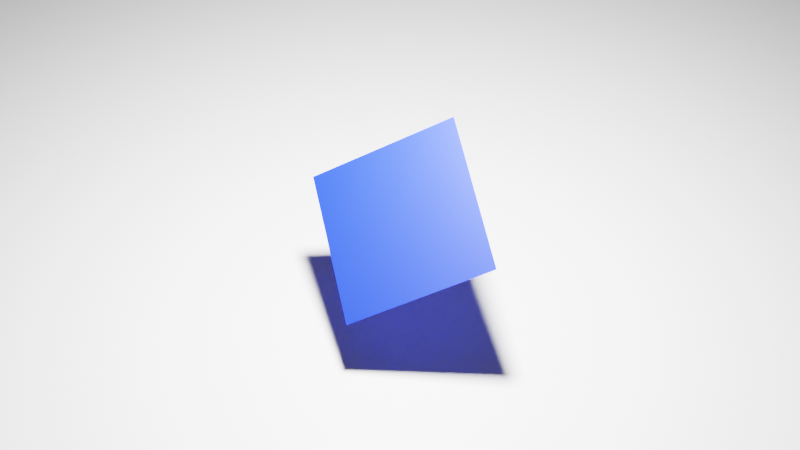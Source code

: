 # Source: quad.blend  (saved by Blender 3.4.6; exported with 4.5.12 LTS)
import bpy
from mathutils import Matrix  # noqa: F401  (used for matrix-valued properties, if any)

bpy.ops.wm.read_factory_settings(use_empty=True)
scene = bpy.context.scene
scene.name = 'Scene'

# ---- collections
col_collection = bpy.data.collections.new('Collection'); scene.collection.children.link(col_collection)

# ---- materials (node trees are filled in below, after node groups)
mat_material_001 = bpy.data.materials.new('Material.001')
mat_material_002 = bpy.data.materials.new('Material.002')

# ---- material node trees
mat_material_001.use_nodes = True; mat_material_001.node_tree.nodes.clear()
_N = mat_material_001.node_tree.nodes; _L = mat_material_001.node_tree.links
n0 = _N.new('ShaderNodeBsdfPrincipled'); n0.name = 'Principled BSDF'; n0.location = (10, 300)
n0.distribution = 'GGX'
n0.subsurface_method = 'RANDOM_WALK_SKIN'
n0.inputs[3].default_value = 1.45
n0.inputs[27].default_value = (0.0, 0.0, 0.0, 1.0)
n0.inputs[28].default_value = 1.0
n1 = _N.new('ShaderNodeOutputMaterial'); n1.name = 'Material Output'; n1.location = (300, 300)
_L.new(n0.outputs[0], n1.inputs[0])
n1.is_active_output = True
mat_material_002.use_nodes = True; mat_material_002.node_tree.nodes.clear()
_N = mat_material_002.node_tree.nodes; _L = mat_material_002.node_tree.links
n0 = _N.new('ShaderNodeBsdfPrincipled'); n0.name = 'Principled BSDF'; n0.location = (10, 300)
n0.distribution = 'GGX'
n0.subsurface_method = 'RANDOM_WALK_SKIN'
n0.inputs[0].default_value = (0.0, 0.01885, 0.8, 1.0)
n0.inputs[1].default_value = 0.1772
n0.inputs[3].default_value = 1.45
n0.inputs[13].default_value = 0.8038
n0.inputs[19].default_value = 0.09494
n0.inputs[27].default_value = (0.0, 0.0, 0.0, 1.0)
n0.inputs[28].default_value = 1.0
n1 = _N.new('ShaderNodeOutputMaterial'); n1.name = 'Material Output'; n1.location = (300, 300)
_L.new(n0.outputs[0], n1.inputs[0])
n1.is_active_output = True

# ---- world
world_world = bpy.data.worlds.new('World'); scene.world = world_world
world_world.use_nodes = True; world_world.node_tree.nodes.clear()
_N = world_world.node_tree.nodes; _L = world_world.node_tree.links
n0 = _N.new('ShaderNodeOutputWorld'); n0.name = 'World Output'; n0.location = (300, 300)
n1 = _N.new('ShaderNodeBackground'); n1.name = 'Background'; n1.location = (10, 300)
n1.inputs[0].default_value = (0.05088, 0.05088, 0.05088, 1.0)
_L.new(n1.outputs[0], n0.inputs[0])
n0.is_active_output = True
world_world.color = (0.05088, 0.05088, 0.05088)
world_world.use_sun_shadow = False
world_world.sun_shadow_jitter_overblur = 0.0

# ---- cameras
cam_camera = bpy.data.cameras.new('Camera')
cam_camera.clip_end = 100.0
cam_camera.ortho_scale = 7.314

# ---- lights
light_area = bpy.data.lights.new('Area', 'AREA')
light_area.transmission_factor = 0.0
light_area.energy = 3927.0
light_area.shadow_soft_size = 1.0
light_area.shadow_maximum_resolution = 0.006
light_area.use_absolute_resolution = True
light_area.size = 1.0
light_area.size_y = 1.0

# ---- meshes
me_plane = bpy.data.meshes.new('Plane')
me_plane.from_pydata([(-1.0, -1.0, 0.0), (1.0, -1.0, 0.0), (-1.0, 1.0, 0.0), (1.0, 1.0, 0.0)], [], [(0, 1, 3, 2)])
_uv = me_plane.uv_layers.new(name='UVMap')
_uv.uv.foreach_set('vector', [0.0, 0.0, 1.0, 0.0, 1.0, 1.0, 0.0, 1.0])
me_plane.materials.append(mat_material_001)
me_plane.update()
me_plane_001 = bpy.data.meshes.new('Plane.001')
me_plane_001.from_pydata([(-1.0, -1.0, 0.0), (1.0, -1.0, 0.0), (-1.0, 1.0, 0.0), (1.0, 1.0, 0.0)], [], [(0, 1, 3, 2)])
_uv = me_plane_001.uv_layers.new(name='UVMap')
_uv.uv.foreach_set('vector', [0.0, 0.0, 1.0, 0.0, 1.0, 1.0, 0.0, 1.0])
me_plane_001.materials.append(mat_material_002)
me_plane_001.update()

# ---- objects
ob_camera = bpy.data.objects.new('Camera', cam_camera)
ob_plane = bpy.data.objects.new('Plane', me_plane)
ob_plane_001 = bpy.data.objects.new('Plane.001', me_plane_001)
ob_area = bpy.data.objects.new('Area', light_area)

# ---- transforms, parenting, visibility, modifiers, constraints
ob_camera.location = (9.718, -9.775e-07, 10.88)
ob_camera.rotation_euler = (0.8078, -7.038e-09, 1.571)
ob_camera.scale = (0.7413, 0.7413, 0.7413)
ob_camera.lock_rotations_4d = False
ob_camera.empty_display_type = 'ARROWS'
ob_camera.color = (0.0, 0.0, 0.0, 0.0)
ob_camera.display_type = 'WIRE'
ob_camera.lineart.crease_threshold = 0.0
ob_plane.location = (0.0, 0.0, 0.0)
ob_plane.scale = (14.83, 14.83, 14.83)
ob_plane_001.location = (0.0, 0.0, 1.659)
ob_plane_001.rotation_euler = (0.5597, 0.4286, 0.2547)
ob_area.location = (0.0, 0.0, 7.209)
ob_area.scale = (0.8363, 0.8363, 0.8363)

# ---- collection membership
col_collection.objects.link(ob_camera)
col_collection.objects.link(ob_plane)
col_collection.objects.link(ob_plane_001)
col_collection.objects.link(ob_area)

# ---- scene / render settings (as saved in the file)
scene.camera = ob_camera
scene.frame_start = 1; scene.frame_end = 250; scene.frame_set(1)
scene.render.engine = 'CYCLES'
scene.cycles.sampling_pattern = 'TABULATED_SOBOL'
scene.cycles.use_light_tree = False
scene.view_settings.view_transform = 'Filmic'
bpy.context.view_layer.update()
